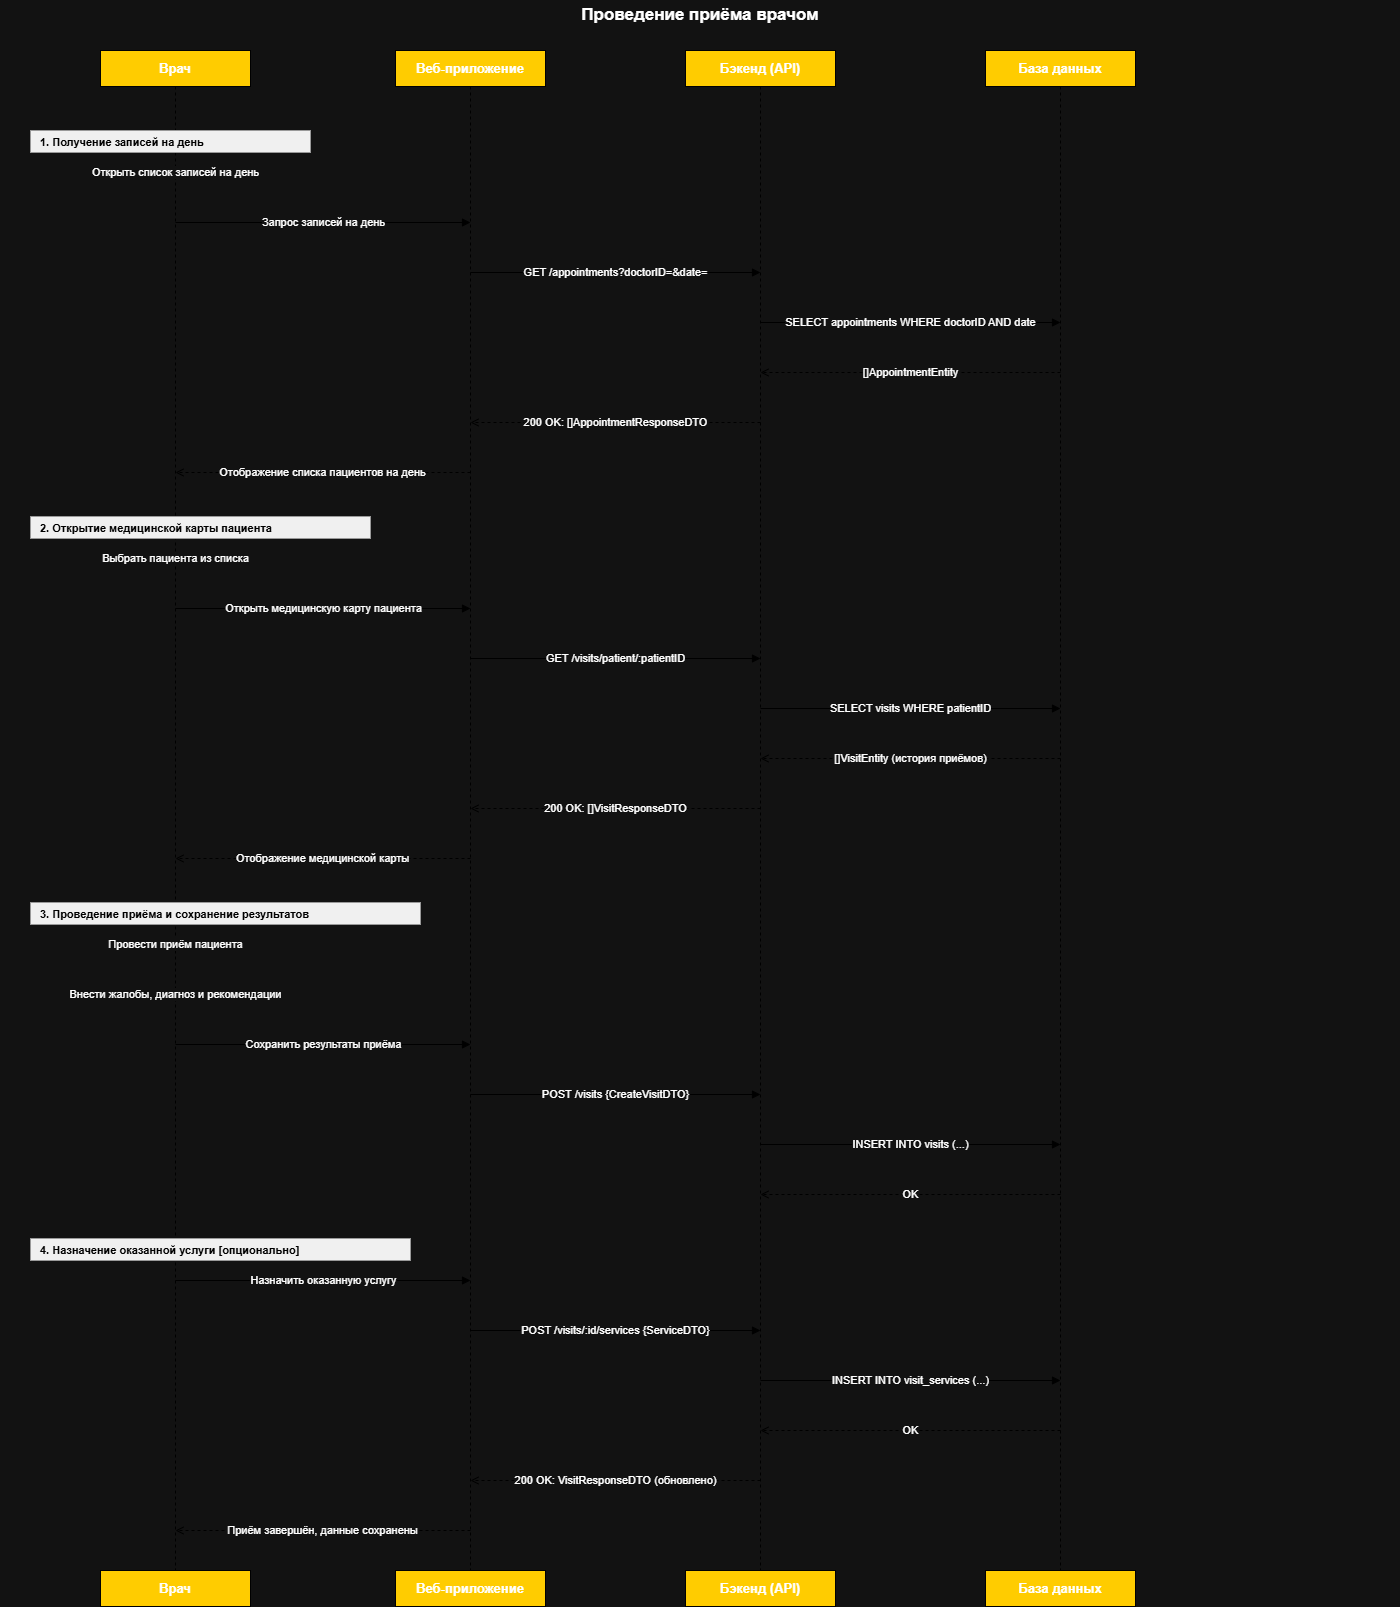

The diagram above was exported from draw.io. Its source (the exported page's mxGraphModel, read from the mxfile embedded in the PNG):
<mxGraphModel dx="1028" dy="645" grid="0" gridSize="10" guides="1" tooltips="1" connect="1" arrows="1" fold="1" page="0" pageScale="1" pageWidth="1400" pageHeight="1700" background="#ffffff" math="0" shadow="0">
  <root>
    <mxCell id="0" />
    <mxCell id="1" parent="0" />
    <mxCell id="title" parent="1" style="text;html=0;strokeColor=none;fillColor=none;align=center;verticalAlign=middle;whiteSpace=wrap;fontSize=17;fontStyle=1;" value="Проведение приёма врачом" vertex="1">
      <mxGeometry height="30" width="1400" y="10" as="geometry" />
    </mxCell>
    <mxCell id="lt1" parent="1" style="shape=mxgraph.uml.lifeline;whiteSpace=wrap;html=0;fillColor=#FFCC00;strokeColor=#000000;fontStyle=1;fontSize=13;" value="Врач" vertex="1">
      <mxGeometry height="36" width="150" x="100" y="60" as="geometry" />
    </mxCell>
    <mxCell id="ll1" edge="1" parent="1" style="endArrow=none;dashed=1;html=1;strokeColor=#000000;" value="">
      <mxGeometry relative="1" as="geometry">
        <mxPoint x="175" y="96" as="sourcePoint" />
        <mxPoint x="175" y="1580" as="targetPoint" />
      </mxGeometry>
    </mxCell>
    <mxCell id="lb1" parent="1" style="shape=mxgraph.uml.lifeline;whiteSpace=wrap;html=0;fillColor=#FFCC00;strokeColor=#000000;fontStyle=1;fontSize=13;" value="Врач" vertex="1">
      <mxGeometry height="36" width="150" x="100" y="1580" as="geometry" />
    </mxCell>
    <mxCell id="lt2" parent="1" style="shape=mxgraph.uml.lifeline;whiteSpace=wrap;html=0;fillColor=#FFCC00;strokeColor=#000000;fontStyle=1;fontSize=13;" value="Веб-приложение" vertex="1">
      <mxGeometry height="36" width="150" x="395" y="60" as="geometry" />
    </mxCell>
    <mxCell id="ll2" edge="1" parent="1" style="endArrow=none;dashed=1;html=1;strokeColor=#000000;" value="">
      <mxGeometry relative="1" as="geometry">
        <mxPoint x="470" y="96" as="sourcePoint" />
        <mxPoint x="470" y="1580" as="targetPoint" />
      </mxGeometry>
    </mxCell>
    <mxCell id="lb2" parent="1" style="shape=mxgraph.uml.lifeline;whiteSpace=wrap;html=0;fillColor=#FFCC00;strokeColor=#000000;fontStyle=1;fontSize=13;" value="Веб-приложение" vertex="1">
      <mxGeometry height="36" width="150" x="395" y="1580" as="geometry" />
    </mxCell>
    <mxCell id="lt3" parent="1" style="shape=mxgraph.uml.lifeline;whiteSpace=wrap;html=0;fillColor=#FFCC00;strokeColor=#000000;fontStyle=1;fontSize=13;" value="Бэкенд (API)" vertex="1">
      <mxGeometry height="36" width="150" x="685" y="60" as="geometry" />
    </mxCell>
    <mxCell id="ll3" edge="1" parent="1" style="endArrow=none;dashed=1;html=1;strokeColor=#000000;" value="">
      <mxGeometry relative="1" as="geometry">
        <mxPoint x="760" y="96" as="sourcePoint" />
        <mxPoint x="760" y="1580" as="targetPoint" />
      </mxGeometry>
    </mxCell>
    <mxCell id="lb3" parent="1" style="shape=mxgraph.uml.lifeline;whiteSpace=wrap;html=0;fillColor=#FFCC00;strokeColor=#000000;fontStyle=1;fontSize=13;" value="Бэкенд (API)" vertex="1">
      <mxGeometry height="36" width="150" x="685" y="1580" as="geometry" />
    </mxCell>
    <mxCell id="lt4" parent="1" style="shape=mxgraph.uml.lifeline;whiteSpace=wrap;html=0;fillColor=#FFCC00;strokeColor=#000000;fontStyle=1;fontSize=13;" value="База данных" vertex="1">
      <mxGeometry height="36" width="150" x="985" y="60" as="geometry" />
    </mxCell>
    <mxCell id="ll4" edge="1" parent="1" style="endArrow=none;dashed=1;html=1;strokeColor=#000000;" value="">
      <mxGeometry relative="1" as="geometry">
        <mxPoint x="1060" y="96" as="sourcePoint" />
        <mxPoint x="1060" y="1580" as="targetPoint" />
      </mxGeometry>
    </mxCell>
    <mxCell id="lb4" parent="1" style="shape=mxgraph.uml.lifeline;whiteSpace=wrap;html=0;fillColor=#FFCC00;strokeColor=#000000;fontStyle=1;fontSize=13;" value="База данных" vertex="1">
      <mxGeometry height="36" width="150" x="985" y="1580" as="geometry" />
    </mxCell>
    <mxCell id="s1lbl" parent="1" style="text;html=0;strokeColor=#999999;fillColor=#f0f0f0;align=left;verticalAlign=middle;spacingLeft=8;fontSize=11;fontStyle=1;fontColor=#000000;" value="1. Получение записей на день" vertex="1">
      <mxGeometry height="22" width="280" x="30" y="140" as="geometry" />
    </mxCell>
    <mxCell id="m01" edge="1" parent="1" style="endArrow=block;endFill=1;html=1;strokeColor=#000000;fontSize=11;" value="Открыть список записей на день">
      <mxGeometry relative="1" as="geometry">
        <mxPoint x="175" y="182" as="sourcePoint" />
        <mxPoint x="175" y="182" as="targetPoint" />
      </mxGeometry>
    </mxCell>
    <mxCell id="m02" edge="1" parent="1" style="endArrow=block;endFill=1;html=1;strokeColor=#000000;fontSize=11;" value="Запрос записей на день">
      <mxGeometry relative="1" as="geometry">
        <mxPoint x="175" y="232" as="sourcePoint" />
        <mxPoint x="470" y="232" as="targetPoint" />
      </mxGeometry>
    </mxCell>
    <mxCell id="m03" edge="1" parent="1" style="endArrow=block;endFill=1;html=1;strokeColor=#000000;fontSize=11;" value="GET /appointments?doctorID=&amp;date=">
      <mxGeometry relative="1" as="geometry">
        <mxPoint x="470" y="282" as="sourcePoint" />
        <mxPoint x="760" y="282" as="targetPoint" />
      </mxGeometry>
    </mxCell>
    <mxCell id="m04" edge="1" parent="1" style="endArrow=block;endFill=1;html=1;strokeColor=#000000;fontSize=11;" value="SELECT appointments WHERE doctorID AND date">
      <mxGeometry relative="1" as="geometry">
        <mxPoint x="760" y="332" as="sourcePoint" />
        <mxPoint x="1060" y="332" as="targetPoint" />
      </mxGeometry>
    </mxCell>
    <mxCell id="m05" edge="1" parent="1" style="endArrow=open;endFill=0;dashed=1;html=1;strokeColor=#000000;fontSize=11;" value="[]AppointmentEntity">
      <mxGeometry relative="1" as="geometry">
        <mxPoint x="1060" y="382" as="sourcePoint" />
        <mxPoint x="760" y="382" as="targetPoint" />
      </mxGeometry>
    </mxCell>
    <mxCell id="m06" edge="1" parent="1" style="endArrow=open;endFill=0;dashed=1;html=1;strokeColor=#000000;fontSize=11;" value="200 OK: []AppointmentResponseDTO">
      <mxGeometry relative="1" as="geometry">
        <mxPoint x="760" y="432" as="sourcePoint" />
        <mxPoint x="470" y="432" as="targetPoint" />
      </mxGeometry>
    </mxCell>
    <mxCell id="m07" edge="1" parent="1" style="endArrow=open;endFill=0;dashed=1;html=1;strokeColor=#000000;fontSize=11;" value="Отображение списка пациентов на день">
      <mxGeometry relative="1" as="geometry">
        <mxPoint x="470" y="482" as="sourcePoint" />
        <mxPoint x="175" y="482" as="targetPoint" />
      </mxGeometry>
    </mxCell>
    <mxCell id="s2lbl" parent="1" style="text;html=0;strokeColor=#999999;fillColor=#f0f0f0;align=left;verticalAlign=middle;spacingLeft=8;fontSize=11;fontStyle=1;fontColor=#000000;" value="2. Открытие медицинской карты пациента" vertex="1">
      <mxGeometry height="22" width="340" x="30" y="526" as="geometry" />
    </mxCell>
    <mxCell id="m08" edge="1" parent="1" style="endArrow=block;endFill=1;html=1;strokeColor=#000000;fontSize=11;" value="Выбрать пациента из списка">
      <mxGeometry relative="1" as="geometry">
        <mxPoint x="175" y="568" as="sourcePoint" />
        <mxPoint x="175" y="568" as="targetPoint" />
      </mxGeometry>
    </mxCell>
    <mxCell id="m09" edge="1" parent="1" style="endArrow=block;endFill=1;html=1;strokeColor=#000000;fontSize=11;" value="Открыть медицинскую карту пациента">
      <mxGeometry relative="1" as="geometry">
        <mxPoint x="175" y="618" as="sourcePoint" />
        <mxPoint x="470" y="618" as="targetPoint" />
      </mxGeometry>
    </mxCell>
    <mxCell id="m10" edge="1" parent="1" style="endArrow=block;endFill=1;html=1;strokeColor=#000000;fontSize=11;" value="GET /visits/patient/:patientID">
      <mxGeometry relative="1" as="geometry">
        <mxPoint x="470" y="668" as="sourcePoint" />
        <mxPoint x="760" y="668" as="targetPoint" />
      </mxGeometry>
    </mxCell>
    <mxCell id="m11" edge="1" parent="1" style="endArrow=block;endFill=1;html=1;strokeColor=#000000;fontSize=11;" value="SELECT visits WHERE patientID">
      <mxGeometry relative="1" as="geometry">
        <mxPoint x="760" y="718" as="sourcePoint" />
        <mxPoint x="1060" y="718" as="targetPoint" />
      </mxGeometry>
    </mxCell>
    <mxCell id="m12" edge="1" parent="1" style="endArrow=open;endFill=0;dashed=1;html=1;strokeColor=#000000;fontSize=11;" value="[]VisitEntity (история приёмов)">
      <mxGeometry relative="1" as="geometry">
        <mxPoint x="1060" y="768" as="sourcePoint" />
        <mxPoint x="760" y="768" as="targetPoint" />
      </mxGeometry>
    </mxCell>
    <mxCell id="m13" edge="1" parent="1" style="endArrow=open;endFill=0;dashed=1;html=1;strokeColor=#000000;fontSize=11;" value="200 OK: []VisitResponseDTO">
      <mxGeometry relative="1" as="geometry">
        <mxPoint x="760" y="818" as="sourcePoint" />
        <mxPoint x="470" y="818" as="targetPoint" />
      </mxGeometry>
    </mxCell>
    <mxCell id="m14" edge="1" parent="1" style="endArrow=open;endFill=0;dashed=1;html=1;strokeColor=#000000;fontSize=11;" value="Отображение медицинской карты">
      <mxGeometry relative="1" as="geometry">
        <mxPoint x="470" y="868" as="sourcePoint" />
        <mxPoint x="175" y="868" as="targetPoint" />
      </mxGeometry>
    </mxCell>
    <mxCell id="s3lbl" parent="1" style="text;html=0;strokeColor=#999999;fillColor=#f0f0f0;align=left;verticalAlign=middle;spacingLeft=8;fontSize=11;fontStyle=1;fontColor=#000000;" value="3. Проведение приёма и сохранение результатов" vertex="1">
      <mxGeometry height="22" width="390" x="30" y="912" as="geometry" />
    </mxCell>
    <mxCell id="m15" edge="1" parent="1" style="endArrow=block;endFill=1;html=1;strokeColor=#000000;fontSize=11;" value="Провести приём пациента">
      <mxGeometry relative="1" as="geometry">
        <mxPoint x="175" y="954" as="sourcePoint" />
        <mxPoint x="175" y="954" as="targetPoint" />
      </mxGeometry>
    </mxCell>
    <mxCell id="m16" edge="1" parent="1" style="endArrow=block;endFill=1;html=1;strokeColor=#000000;fontSize=11;" value="Внести жалобы, диагноз и рекомендации">
      <mxGeometry relative="1" as="geometry">
        <mxPoint x="175" y="1004" as="sourcePoint" />
        <mxPoint x="175" y="1004" as="targetPoint" />
      </mxGeometry>
    </mxCell>
    <mxCell id="m17" edge="1" parent="1" style="endArrow=block;endFill=1;html=1;strokeColor=#000000;fontSize=11;" value="Сохранить результаты приёма">
      <mxGeometry relative="1" as="geometry">
        <mxPoint x="175" y="1054" as="sourcePoint" />
        <mxPoint x="470" y="1054" as="targetPoint" />
      </mxGeometry>
    </mxCell>
    <mxCell id="m18" edge="1" parent="1" style="endArrow=block;endFill=1;html=1;strokeColor=#000000;fontSize=11;" value="POST /visits {CreateVisitDTO}">
      <mxGeometry relative="1" as="geometry">
        <mxPoint x="470" y="1104" as="sourcePoint" />
        <mxPoint x="760" y="1104" as="targetPoint" />
      </mxGeometry>
    </mxCell>
    <mxCell id="m19" edge="1" parent="1" style="endArrow=block;endFill=1;html=1;strokeColor=#000000;fontSize=11;" value="INSERT INTO visits (...)">
      <mxGeometry relative="1" as="geometry">
        <mxPoint x="760" y="1154" as="sourcePoint" />
        <mxPoint x="1060" y="1154" as="targetPoint" />
      </mxGeometry>
    </mxCell>
    <mxCell id="m20" edge="1" parent="1" style="endArrow=open;endFill=0;dashed=1;html=1;strokeColor=#000000;fontSize=11;" value="OK">
      <mxGeometry relative="1" as="geometry">
        <mxPoint x="1060" y="1204" as="sourcePoint" />
        <mxPoint x="760" y="1204" as="targetPoint" />
      </mxGeometry>
    </mxCell>
    <mxCell id="s4lbl" parent="1" style="text;html=0;strokeColor=#999999;fillColor=#f0f0f0;align=left;verticalAlign=middle;spacingLeft=8;fontSize=11;fontStyle=1;fontColor=#000000;" value="4. Назначение оказанной услуги  [опционально]" vertex="1">
      <mxGeometry height="22" width="380" x="30" y="1248" as="geometry" />
    </mxCell>
    <mxCell id="m21" edge="1" parent="1" style="endArrow=block;endFill=1;html=1;strokeColor=#000000;fontSize=11;" value="Назначить оказанную услугу">
      <mxGeometry relative="1" as="geometry">
        <mxPoint x="175" y="1290" as="sourcePoint" />
        <mxPoint x="470" y="1290" as="targetPoint" />
      </mxGeometry>
    </mxCell>
    <mxCell id="m22" edge="1" parent="1" style="endArrow=block;endFill=1;html=1;strokeColor=#000000;fontSize=11;" value="POST /visits/:id/services {ServiceDTO}">
      <mxGeometry relative="1" as="geometry">
        <mxPoint x="470" y="1340" as="sourcePoint" />
        <mxPoint x="760" y="1340" as="targetPoint" />
      </mxGeometry>
    </mxCell>
    <mxCell id="m23" edge="1" parent="1" style="endArrow=block;endFill=1;html=1;strokeColor=#000000;fontSize=11;" value="INSERT INTO visit_services (...)">
      <mxGeometry relative="1" as="geometry">
        <mxPoint x="760" y="1390" as="sourcePoint" />
        <mxPoint x="1060" y="1390" as="targetPoint" />
      </mxGeometry>
    </mxCell>
    <mxCell id="m24" edge="1" parent="1" style="endArrow=open;endFill=0;dashed=1;html=1;strokeColor=#000000;fontSize=11;" value="OK">
      <mxGeometry relative="1" as="geometry">
        <mxPoint x="1060" y="1440" as="sourcePoint" />
        <mxPoint x="760" y="1440" as="targetPoint" />
      </mxGeometry>
    </mxCell>
    <mxCell id="m25" edge="1" parent="1" style="endArrow=open;endFill=0;dashed=1;html=1;strokeColor=#000000;fontSize=11;" value="200 OK: VisitResponseDTO (обновлено)">
      <mxGeometry relative="1" as="geometry">
        <mxPoint x="760" y="1490" as="sourcePoint" />
        <mxPoint x="470" y="1490" as="targetPoint" />
      </mxGeometry>
    </mxCell>
    <mxCell id="m26" edge="1" parent="1" style="endArrow=open;endFill=0;dashed=1;html=1;strokeColor=#000000;fontSize=11;" value="Приём завершён, данные сохранены">
      <mxGeometry relative="1" as="geometry">
        <mxPoint x="470" y="1540" as="sourcePoint" />
        <mxPoint x="175" y="1540" as="targetPoint" />
      </mxGeometry>
    </mxCell>
  </root>
</mxGraphModel>